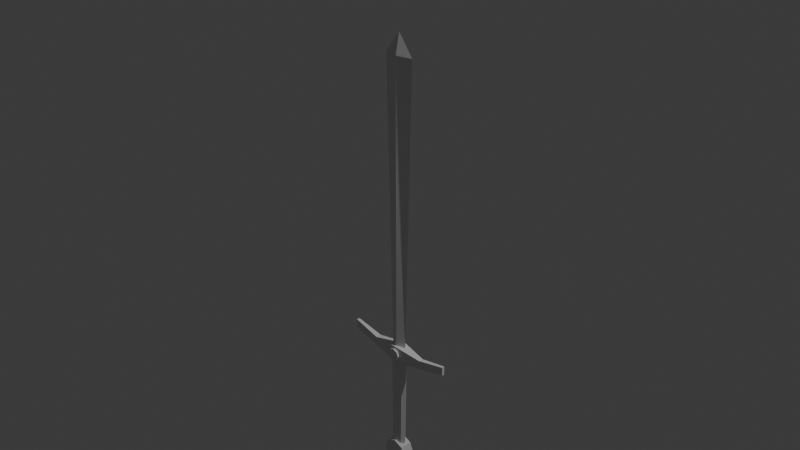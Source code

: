 # Source: NORMALSWORD.blend  (saved by Blender 4.5.90; exported with 4.5.12 LTS)
import bpy
from mathutils import Matrix  # noqa: F401  (used for matrix-valued properties, if any)

bpy.ops.wm.read_factory_settings(use_empty=True)
scene = bpy.context.scene
scene.name = 'Scene'

# ---- collections
col_collection = bpy.data.collections.new('Collection'); scene.collection.children.link(col_collection)

# ---- world
world_world = bpy.data.worlds.new('World'); scene.world = world_world
world_world.use_nodes = True; world_world.node_tree.nodes.clear()
_N = world_world.node_tree.nodes; _L = world_world.node_tree.links
n0 = _N.new('ShaderNodeOutputWorld'); n0.name = 'World Output'; n0.location = (200, 100)
n1 = _N.new('ShaderNodeBackground'); n1.name = 'Background'; n1.location = (-200, 100)
n1.inputs[0].default_value = (0.05088, 0.05088, 0.05088, 1.0)
_L.new(n1.outputs[0], n0.inputs[0])
n0.is_active_output = True
world_world.color = (0.05088, 0.05088, 0.05088)
world_world.sun_shadow_jitter_overblur = 0.0

# ---- cameras
cam_camera = bpy.data.cameras.new('Camera')
cam_camera.clip_end = 100.0
cam_camera.ortho_scale = 7.314

# ---- lights
light_light = bpy.data.lights.new('Light', 'POINT')
light_light.energy = 1000.0
light_light.shadow_soft_size = 0.1

# ---- meshes
me_cylinder = bpy.data.meshes.new('Cylinder')
me_cylinder.from_pydata([(0.0, 1.323, -1.0), (0.0, 1.323, 1.0), (0.7071, 1.031, -1.0), (0.7071, 1.031, 1.0), (1.0, 0.3235, -1.0), (1.0, 0.3235, 1.0), (0.7071, -0.3836, -1.0), (0.7071, -0.3836, 1.0), (0.0, -0.6765, -1.0), (0.0, -0.6765, 1.0), (-0.7071, -0.3836, -1.0), (-0.7071, -0.3836, 1.0), (-1.0, 0.3235, -1.0), (-1.0, 0.3235, 1.0), (-0.7071, 1.031, -1.0), (-0.7071, 1.031, 1.0)], [], [(0, 1, 3, 2), (2, 3, 5, 4), (4, 5, 7, 6), (6, 7, 9, 8), (8, 9, 11, 10), (10, 11, 13, 12), (3, 1, 15, 13, 11, 9, 7, 5), (12, 13, 15, 14), (14, 15, 1, 0), (0, 2, 4, 6, 8, 10, 12, 14)])
_uv = me_cylinder.uv_layers.new(name='UVMap')
_uv.uv.foreach_set('vector', [1.0, 0.5, 1.0, 1.0, 0.875, 1.0, 0.875, 0.5, 0.875, 0.5, 0.875, 1.0, 0.75, 1.0, 0.75, 0.5, 0.75, 0.5, 0.75, 1.0, 0.625, 1.0, 0.625, 0.5, 0.625, 0.5, 0.625, 1.0, 0.5, 1.0, 0.5, 0.5, 0.5, 0.5, 0.5, 1.0, 0.375, 1.0, 0.375, 0.5, 0.375, 0.5, 0.375, 1.0, 0.25, 1.0, 0.25, 0.5, 0.4197, 0.4197, 0.25, 0.49, 0.08029, 0.4197, 0.01, 0.25, 0.08029, 0.08029, 0.25, 0.01, 0.4197, 0.08029, 0.49, 0.25, 0.25, 0.5, 0.25, 1.0, 0.125, 1.0, 0.125, 0.5, 0.125, 0.5, 0.125, 1.0, 0.0, 1.0, 0.0, 0.5, 0.75, 0.49, 0.9197, 0.4197, 0.99, 0.25, 0.9197, 0.08029, 0.75, 0.01, 0.5803, 0.08029, 0.51, 0.25, 0.5803, 0.4197])
me_cylinder.update()
me_cylinder_001 = bpy.data.meshes.new('Cylinder.001')
me_cylinder_001.from_pydata([(0.0, 1.0, -1.0), (0.0, 1.0, 1.0), (0.7071, 0.7071, -1.0), (0.7071, 0.7071, 1.0), (1.0, 0.0, -1.0), (1.0, 0.0, 1.0), (0.7071, -0.7071, -1.0), (0.7071, -0.7071, 1.0), (0.0, -1.0, -1.0), (0.0, -1.0, 1.0), (-0.7071, -0.7071, -1.0), (-0.7071, -0.7071, 1.0), (-1.0, 0.0, -1.0), (-1.0, 0.0, 1.0), (-0.7071, 0.7071, -1.0), (-0.7071, 0.7071, 1.0)], [], [(0, 1, 3, 2), (2, 3, 5, 4), (4, 5, 7, 6), (6, 7, 9, 8), (8, 9, 11, 10), (10, 11, 13, 12), (3, 1, 15, 13, 11, 9, 7, 5), (12, 13, 15, 14), (14, 15, 1, 0), (0, 2, 4, 6, 8, 10, 12, 14)])
_uv = me_cylinder_001.uv_layers.new(name='UVMap')
_uv.uv.foreach_set('vector', [1.0, 0.5, 1.0, 1.0, 0.875, 1.0, 0.875, 0.5, 0.875, 0.5, 0.875, 1.0, 0.75, 1.0, 0.75, 0.5, 0.75, 0.5, 0.75, 1.0, 0.625, 1.0, 0.625, 0.5, 0.625, 0.5, 0.625, 1.0, 0.5, 1.0, 0.5, 0.5, 0.5, 0.5, 0.5, 1.0, 0.375, 1.0, 0.375, 0.5, 0.375, 0.5, 0.375, 1.0, 0.25, 1.0, 0.25, 0.5, 0.4197, 0.4197, 0.25, 0.49, 0.08029, 0.4197, 0.01, 0.25, 0.08029, 0.08029, 0.25, 0.01, 0.4197, 0.08029, 0.49, 0.25, 0.25, 0.5, 0.25, 1.0, 0.125, 1.0, 0.125, 0.5, 0.125, 0.5, 0.125, 1.0, 0.0, 1.0, 0.0, 0.5, 0.75, 0.49, 0.9197, 0.4197, 0.99, 0.25, 0.9197, 0.08029, 0.75, 0.01, 0.5803, 0.08029, 0.51, 0.25, 0.5803, 0.4197])
me_cylinder_001.update()
me_cube_001 = bpy.data.meshes.new('Cube.001')
me_cube_001.from_pydata([(-0.5053, -0.4952, -1.007), (0.000743, -0.0007568, 0.4852), (-1.049, 1.059, -1.007), (1.049, -1.059, -1.007), (0.5053, 0.4952, -1.007), (2.042, -2.071, 0.3886), (0.5048, 0.4957, 0.2641), (-2.037, 2.065, 0.3886), (-0.5114, -0.489, 0.3886), (-7.767, 7.492, -1.013), (-7.767, 7.492, -0.9708), (-7.356, 7.91, -1.013), (-7.356, 7.91, -0.9708), (7.381, -7.885, -1.013), (7.381, -7.885, -0.9708), (7.742, -7.517, -1.013), (7.742, -7.517, -0.9708), (-0.7681, -0.7822, -0.9819), (-0.7681, -0.7822, -1.063), (3.471, -4.165, -1.043), (-4.137, 3.488, -1.043), (-4.137, 3.488, -1.001), (3.471, -4.165, -1.001), (0.7681, 0.7822, -0.9819), (-3.425, 4.213, -1.001), (4.09, -3.535, -1.001), (0.7681, 0.7822, -1.063), (4.09, -3.535, -1.043), (-3.425, 4.213, -1.043), (0.5651, 0.5755, -1.525), (0.5651, 0.5755, -1.02), (1.099, -0.3054, -1.525), (1.272, -0.4817, -1.02), (0.9891, -1.007, -1.525), (1.234, -1.257, -1.02), (0.2998, -1.119, -1.525), (0.473, -1.296, -1.02), (-0.5651, -0.5755, -1.525), (-0.5651, -0.5755, -1.02), (-1.099, 0.3054, -1.525), (-1.272, 0.4817, -1.02), (-0.9891, 1.007, -1.525), (-1.234, 1.257, -1.02), (-0.2998, 1.119, -1.525), (-0.473, 1.296, -1.02)], [], [(0, 8, 7, 2), (2, 7, 6, 4), (4, 6, 5, 3), (3, 5, 8, 0), (2, 4, 3, 0), (6, 7, 1), (5, 6, 1), (7, 8, 1), (8, 5, 1), (11, 12, 24, 28), (24, 23, 26, 28), (23, 25, 27, 26), (25, 16, 15, 27), (14, 22, 19, 13), (15, 16, 14, 13), (15, 13, 19, 27), (18, 26, 27, 19), (20, 28, 26, 18), (11, 28, 20, 9), (12, 10, 21, 24), (17, 23, 24, 21), (22, 25, 23, 17), (25, 22, 14, 16), (11, 9, 10, 12), (22, 17, 18, 19), (20, 18, 17, 21), (10, 9, 20, 21), (29, 30, 32, 31), (31, 32, 34, 33), (33, 34, 36, 35), (35, 36, 38, 37), (37, 38, 40, 39), (39, 40, 42, 41), (32, 30, 44, 42, 40, 38, 36, 34), (41, 42, 44, 43), (43, 44, 30, 29), (29, 31, 33, 35, 37, 39, 41, 43)])
_uv = me_cube_001.uv_layers.new(name='UVMap')
_uv.uv.foreach_set('vector', [0.375, 0.0, 0.6129, 0.0, 0.6129, 0.25, 0.375, 0.25, 0.375, 0.25, 0.6129, 0.25, 0.6129, 0.5, 0.375, 0.5, 0.375, 0.5, 0.6129, 0.5, 0.6129, 0.75, 0.375, 0.75, 0.375, 0.75, 0.6129, 0.75, 0.6129, 1.0, 0.375, 1.0, 0.125, 0.5, 0.375, 0.5, 0.375, 0.75, 0.125, 0.75, 0.6129, 0.5, 0.6129, 0.25, 0.625, 0.5, 0.6129, 0.75, 0.6129, 0.5, 0.625, 0.75, 0.6129, 0.25, 0.6129, 0.0, 0.625, 0.25, 0.6129, 1.0, 0.6129, 0.75, 0.625, 1.0, 0.0, 0.0, 0.0, 0.0, 0.0, 0.0, 0.0, 0.0, 0.0, 0.0, 0.0, 0.0, 0.0, 0.0, 0.0, 0.0, 0.0, 0.0, 0.0, 0.0, 0.0, 0.0, 0.0, 0.0, 0.0, 0.0, 0.0, 0.0, 0.0, 0.0, 0.0, 0.0, 0.0, 0.0, 0.0, 0.0, 0.0, 0.0, 0.0, 0.0, 0.0, 0.0, 0.0, 0.0, 0.0, 0.0, 0.0, 0.0, 0.0, 0.0, 0.0, 0.0, 0.0, 0.0, 0.0, 0.0, 0.0, 0.0, 0.0, 0.0, 0.0, 0.0, 0.0, 0.0, 0.0, 0.0, 0.0, 0.0, 0.0, 0.0, 0.0, 0.0, 0.0, 0.0, 0.0, 0.0, 0.0, 0.0, 0.0, 0.0, 0.0, 0.0, 0.0, 0.0, 0.0, 0.0, 0.0, 0.0, 0.0, 0.0, 0.0, 0.0, 0.0, 0.0, 0.0, 0.0, 0.0, 0.0, 0.0, 0.0, 0.0, 0.0, 0.0, 0.0, 0.0, 0.0, 0.0, 0.0, 0.0, 0.0, 0.0, 0.0, 0.0, 0.0, 0.0, 0.0, 0.0, 0.0, 0.0, 0.0, 0.0, 0.0, 0.0, 0.0, 0.0, 0.0, 0.0, 0.0, 0.0, 0.0, 0.0, 0.0, 0.0, 0.0, 0.0, 0.0, 0.0, 0.0, 0.0, 0.0, 0.0, 0.0, 0.0, 0.0, 1.0, 0.5, 1.0, 1.0, 0.875, 1.0, 0.875, 0.5, 0.875, 0.5, 0.875, 1.0, 0.75, 1.0, 0.75, 0.5, 0.75, 0.5, 0.75, 1.0, 0.625, 1.0, 0.625, 0.5, 0.625, 0.5, 0.625, 1.0, 0.5, 1.0, 0.5, 0.5, 0.5, 0.5, 0.5, 1.0, 0.375, 1.0, 0.375, 0.5, 0.375, 0.5, 0.375, 1.0, 0.25, 1.0, 0.25, 0.5, 0.4197, 0.4197, 0.25, 0.49, 0.08029, 0.4197, 0.01, 0.25, 0.08029, 0.08029, 0.25, 0.01, 0.4197, 0.08029, 0.49, 0.25, 0.25, 0.5, 0.25, 1.0, 0.125, 1.0, 0.125, 0.5, 0.125, 0.5, 0.125, 1.0, 0.0, 1.0, 0.0, 0.5, 0.75, 0.49, 0.9197, 0.4197, 0.99, 0.25, 0.9197, 0.08029, 0.75, 0.01, 0.5803, 0.08029, 0.51, 0.25, 0.5803, 0.4197])
me_cube_001.update()

# ---- objects
ob_cylinder = bpy.data.objects.new('Cylinder', me_cylinder)
ob_cylinder_001 = bpy.data.objects.new('Cylinder.001', me_cylinder_001)
ob_light = bpy.data.objects.new('Light', light_light)
ob_camera = bpy.data.objects.new('Camera', cam_camera)
ob_empty = bpy.data.objects.new('Empty', None)
ob_cube = bpy.data.objects.new('Cube', me_cube_001)

# ---- transforms, parenting, visibility, modifiers, constraints
ob_cylinder.location = (0.0, 0.0, -2.936)
ob_cylinder.rotation_euler = (1.571, 0.0, 0.0)
ob_cylinder.scale = (0.15, 0.15, 0.07)
ob_cylinder_001.location = (0.0, 0.0, -1.594)
ob_cylinder_001.rotation_euler = (1.571, 0.0, 0.0)
ob_cylinder_001.scale = (0.07, 0.07, 0.08791)
ob_light.location = (4.076, 1.005, 5.904)
ob_light.rotation_euler = (0.6503, 0.05522, 1.866)
ob_light.lock_rotations_4d = False
ob_light.empty_display_type = 'ARROWS'
ob_light.color = (0.0, 0.0, 0.0, 0.0)
ob_light.lineart.crease_threshold = 0.0
ob_camera.location = (7.359, -6.926, 4.958)
ob_camera.rotation_euler = (1.109, 0.0, 0.8149)
ob_camera.lock_rotations_4d = False
ob_camera.empty_display_type = 'ARROWS'
ob_camera.color = (0.0, 0.0, 0.0, 0.0)
ob_camera.display_type = 'WIRE'
ob_camera.lineart.crease_threshold = 0.0
ob_empty.location = (0.0, 1.161, 0.0)
ob_empty.rotation_euler = (1.571, 4.054, 3.142)
ob_empty.empty_display_type = 'IMAGE'
ob_empty.empty_display_size = 5.0
ob_cube.location = (0.0, 0.0, 0.81)
ob_cube.rotation_euler = (0.0, 0.0, 0.7854)
ob_cube.scale = (0.06203, 0.06091, 2.352)

# ---- collection membership
scene.collection.objects.link(ob_cylinder)
scene.collection.objects.link(ob_cylinder_001)
col_collection.objects.link(ob_light)
col_collection.objects.link(ob_camera)
col_collection.objects.link(ob_empty)
col_collection.objects.link(ob_cube)

# ---- scene / render settings (as saved in the file)
scene.camera = ob_camera
scene.frame_start = 1; scene.frame_end = 250; scene.frame_set(1)
scene.render.engine = 'BLENDER_EEVEE_NEXT'
bpy.context.view_layer.update()
